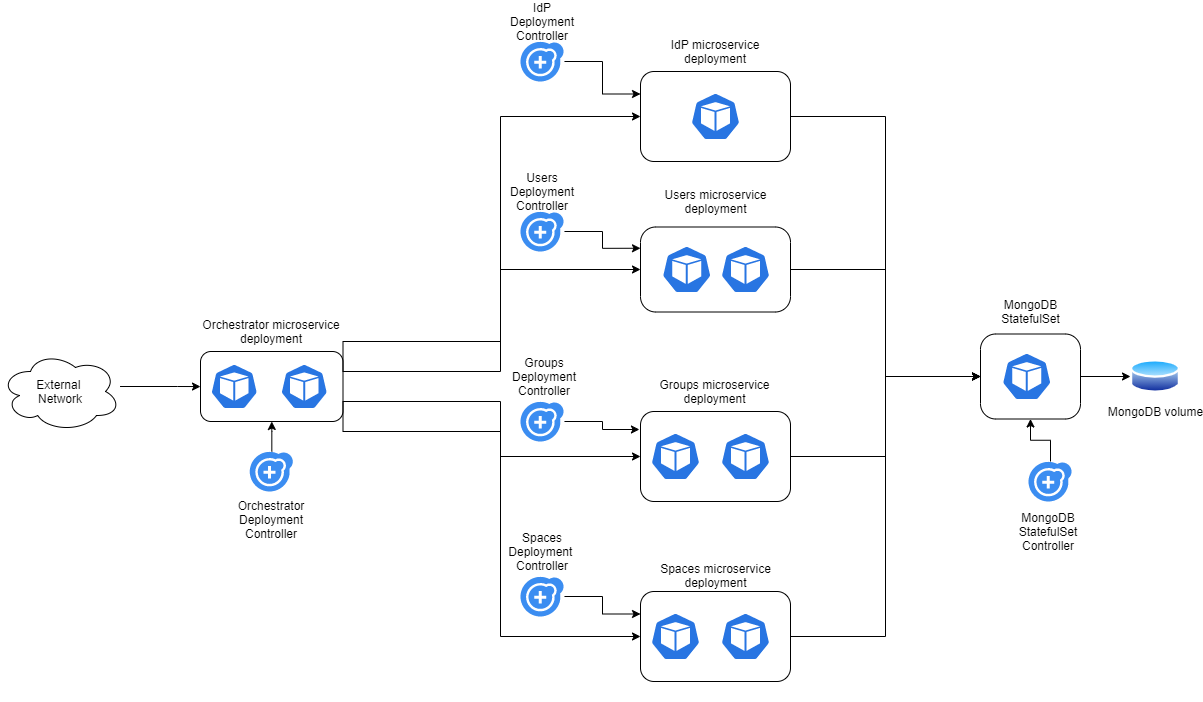

The diagram above was exported from draw.io. Its source (the exported page's mxGraphModel, read from the mxfile embedded in the PNG):
<mxGraphModel dx="1715" dy="503" grid="1" gridSize="10" guides="1" tooltips="1" connect="1" arrows="1" fold="1" page="1" pageScale="1" pageWidth="827" pageHeight="1169" math="0" shadow="0">
  <root>
    <mxCell id="0" />
    <mxCell id="1" parent="0" />
    <mxCell id="6" style="edgeStyle=orthogonalEdgeStyle;rounded=0;orthogonalLoop=1;jettySize=auto;html=1;" parent="1" source="4" edge="1">
      <mxGeometry relative="1" as="geometry">
        <Array as="points">
          <mxPoint x="-13" y="395" />
          <mxPoint x="-13" y="395" />
        </Array>
        <mxPoint x="10" y="395.0588235294117" as="targetPoint" />
      </mxGeometry>
    </mxCell>
    <mxCell id="4" value="External &lt;br&gt;Network" style="ellipse;shape=cloud;whiteSpace=wrap;html=1;" parent="1" vertex="1">
      <mxGeometry x="-190" y="360" width="120" height="80" as="geometry" />
    </mxCell>
    <mxCell id="13" value="" style="group" parent="1" vertex="1" connectable="0">
      <mxGeometry x="450" y="10" width="150" height="160" as="geometry" />
    </mxCell>
    <mxCell id="11" value="" style="rounded=1;whiteSpace=wrap;html=1;" parent="13" vertex="1">
      <mxGeometry y="70" width="150" height="90" as="geometry" />
    </mxCell>
    <mxCell id="2" value="" style="html=1;dashed=0;whitespace=wrap;fillColor=#2875E2;strokeColor=#ffffff;points=[[0.005,0.63,0],[0.1,0.2,0],[0.9,0.2,0],[0.5,0,0],[0.995,0.63,0],[0.72,0.99,0],[0.5,1,0],[0.28,0.99,0]];shape=mxgraph.kubernetes.icon;prIcon=pod" parent="13" vertex="1">
      <mxGeometry x="50" y="91" width="50" height="48" as="geometry" />
    </mxCell>
    <mxCell id="12" value="IdP microservice deployment" style="text;html=1;strokeColor=none;fillColor=none;align=center;verticalAlign=middle;whiteSpace=wrap;rounded=0;" parent="13" vertex="1">
      <mxGeometry x="21.25" y="40" width="107.5" height="20" as="geometry" />
    </mxCell>
    <mxCell id="14" value="" style="group" parent="1" vertex="1" connectable="0">
      <mxGeometry x="450" y="193" width="150" height="150" as="geometry" />
    </mxCell>
    <mxCell id="15" value="" style="rounded=1;whiteSpace=wrap;html=1;arcSize=18;" parent="14" vertex="1">
      <mxGeometry y="42.5" width="150" height="85" as="geometry" />
    </mxCell>
    <mxCell id="16" value="" style="html=1;dashed=0;whitespace=wrap;fillColor=#2875E2;strokeColor=#ffffff;points=[[0.005,0.63,0],[0.1,0.2,0],[0.9,0.2,0],[0.5,0,0],[0.995,0.63,0],[0.72,0.99,0],[0.5,1,0],[0.28,0.99,0]];shape=mxgraph.kubernetes.icon;prIcon=pod" parent="14" vertex="1">
      <mxGeometry x="21.25" y="61" width="50" height="48" as="geometry" />
    </mxCell>
    <mxCell id="18" value="" style="html=1;dashed=0;whitespace=wrap;fillColor=#2875E2;strokeColor=#ffffff;points=[[0.005,0.63,0],[0.1,0.2,0],[0.9,0.2,0],[0.5,0,0],[0.995,0.63,0],[0.72,0.99,0],[0.5,1,0],[0.28,0.99,0]];shape=mxgraph.kubernetes.icon;prIcon=pod" parent="14" vertex="1">
      <mxGeometry x="80" y="61" width="50" height="48" as="geometry" />
    </mxCell>
    <mxCell id="19" value="Users microservice deployment" style="text;html=1;strokeColor=none;fillColor=none;align=center;verticalAlign=middle;whiteSpace=wrap;rounded=0;" parent="14" vertex="1">
      <mxGeometry x="21.25" y="7" width="108.75" height="20" as="geometry" />
    </mxCell>
    <mxCell id="21" value="" style="group" parent="1" vertex="1" connectable="0">
      <mxGeometry x="450" y="380" width="150" height="150" as="geometry" />
    </mxCell>
    <mxCell id="22" value="" style="rounded=1;whiteSpace=wrap;html=1;" parent="21" vertex="1">
      <mxGeometry y="40" width="150" height="90" as="geometry" />
    </mxCell>
    <mxCell id="23" value="" style="html=1;dashed=0;whitespace=wrap;fillColor=#2875E2;strokeColor=#ffffff;points=[[0.005,0.63,0],[0.1,0.2,0],[0.9,0.2,0],[0.5,0,0],[0.995,0.63,0],[0.72,0.99,0],[0.5,1,0],[0.28,0.99,0]];shape=mxgraph.kubernetes.icon;prIcon=pod" parent="21" vertex="1">
      <mxGeometry x="10" y="61" width="50" height="48" as="geometry" />
    </mxCell>
    <mxCell id="25" value="" style="html=1;dashed=0;whitespace=wrap;fillColor=#2875E2;strokeColor=#ffffff;points=[[0.005,0.63,0],[0.1,0.2,0],[0.9,0.2,0],[0.5,0,0],[0.995,0.63,0],[0.72,0.99,0],[0.5,1,0],[0.28,0.99,0]];shape=mxgraph.kubernetes.icon;prIcon=pod" parent="21" vertex="1">
      <mxGeometry x="80" y="61" width="50" height="48" as="geometry" />
    </mxCell>
    <mxCell id="26" value="Groups microservice deployment" style="text;html=1;strokeColor=none;fillColor=none;align=center;verticalAlign=middle;whiteSpace=wrap;rounded=0;" parent="21" vertex="1">
      <mxGeometry y="10" width="148.75" height="20" as="geometry" />
    </mxCell>
    <mxCell id="27" value="" style="group" parent="1" vertex="1" connectable="0">
      <mxGeometry x="450" y="560" width="150" height="150" as="geometry" />
    </mxCell>
    <mxCell id="28" value="" style="rounded=1;whiteSpace=wrap;html=1;" parent="27" vertex="1">
      <mxGeometry y="40" width="150" height="90" as="geometry" />
    </mxCell>
    <mxCell id="29" value="" style="html=1;dashed=0;whitespace=wrap;fillColor=#2875E2;strokeColor=#ffffff;points=[[0.005,0.63,0],[0.1,0.2,0],[0.9,0.2,0],[0.5,0,0],[0.995,0.63,0],[0.72,0.99,0],[0.5,1,0],[0.28,0.99,0]];shape=mxgraph.kubernetes.icon;prIcon=pod" parent="27" vertex="1">
      <mxGeometry x="10" y="61" width="50" height="48" as="geometry" />
    </mxCell>
    <mxCell id="31" value="" style="html=1;dashed=0;whitespace=wrap;fillColor=#2875E2;strokeColor=#ffffff;points=[[0.005,0.63,0],[0.1,0.2,0],[0.9,0.2,0],[0.5,0,0],[0.995,0.63,0],[0.72,0.99,0],[0.5,1,0],[0.28,0.99,0]];shape=mxgraph.kubernetes.icon;prIcon=pod" parent="27" vertex="1">
      <mxGeometry x="80" y="61" width="50" height="48" as="geometry" />
    </mxCell>
    <mxCell id="32" value="Spaces microservice deployment" style="text;html=1;strokeColor=none;fillColor=none;align=center;verticalAlign=middle;whiteSpace=wrap;rounded=0;" parent="27" vertex="1">
      <mxGeometry x="5.620000000000001" y="14" width="138.75" height="20" as="geometry" />
    </mxCell>
    <mxCell id="46" value="" style="group" parent="1" vertex="1" connectable="0">
      <mxGeometry x="10" y="310" width="190" height="150" as="geometry" />
    </mxCell>
    <mxCell id="47" value="" style="rounded=1;whiteSpace=wrap;html=1;" parent="46" vertex="1">
      <mxGeometry y="50" width="142.5" height="70" as="geometry" />
    </mxCell>
    <mxCell id="48" value="" style="html=1;dashed=0;whitespace=wrap;fillColor=#2875E2;strokeColor=#ffffff;points=[[0.005,0.63,0],[0.1,0.2,0],[0.9,0.2,0],[0.5,0,0],[0.995,0.63,0],[0.72,0.99,0],[0.5,1,0],[0.28,0.99,0]];shape=mxgraph.kubernetes.icon;prIcon=pod" parent="46" vertex="1">
      <mxGeometry x="10" y="61" width="47.5" height="48" as="geometry" />
    </mxCell>
    <mxCell id="50" value="" style="html=1;dashed=0;whitespace=wrap;fillColor=#2875E2;strokeColor=#ffffff;points=[[0.005,0.63,0],[0.1,0.2,0],[0.9,0.2,0],[0.5,0,0],[0.995,0.63,0],[0.72,0.99,0],[0.5,1,0],[0.28,0.99,0]];shape=mxgraph.kubernetes.icon;prIcon=pod" parent="46" vertex="1">
      <mxGeometry x="80" y="61" width="47.5" height="48" as="geometry" />
    </mxCell>
    <mxCell id="51" value="Orchestrator microservice deployment" style="text;html=1;strokeColor=none;fillColor=none;align=center;verticalAlign=middle;whiteSpace=wrap;rounded=0;" parent="46" vertex="1">
      <mxGeometry x="-27.9015" y="20" width="198.3125" height="20" as="geometry" />
    </mxCell>
    <mxCell id="67" style="edgeStyle=orthogonalEdgeStyle;rounded=0;orthogonalLoop=1;jettySize=auto;html=1;entryX=0;entryY=0.5;entryDx=0;entryDy=0;exitX=1;exitY=0.25;exitDx=0;exitDy=0;" parent="1" source="47" target="11" edge="1">
      <mxGeometry relative="1" as="geometry">
        <Array as="points">
          <mxPoint x="152" y="350" />
          <mxPoint x="310" y="350" />
          <mxPoint x="310" y="125" />
        </Array>
        <mxPoint x="245.82352941176487" y="350" as="sourcePoint" />
      </mxGeometry>
    </mxCell>
    <mxCell id="68" style="edgeStyle=orthogonalEdgeStyle;rounded=0;orthogonalLoop=1;jettySize=auto;html=1;entryX=0;entryY=0.5;entryDx=0;entryDy=0;exitX=1;exitY=0.25;exitDx=0;exitDy=0;" parent="1" source="47" target="15" edge="1">
      <mxGeometry relative="1" as="geometry">
        <Array as="points">
          <mxPoint x="152" y="380" />
          <mxPoint x="310" y="380" />
          <mxPoint x="310" y="278" />
        </Array>
        <mxPoint x="245.82352941176487" y="380" as="sourcePoint" />
      </mxGeometry>
    </mxCell>
    <mxCell id="69" style="edgeStyle=orthogonalEdgeStyle;rounded=0;orthogonalLoop=1;jettySize=auto;html=1;entryX=0;entryY=0.5;entryDx=0;entryDy=0;exitX=1;exitY=0.75;exitDx=0;exitDy=0;" parent="1" source="47" target="22" edge="1">
      <mxGeometry relative="1" as="geometry">
        <Array as="points">
          <mxPoint x="152" y="440" />
          <mxPoint x="310" y="440" />
          <mxPoint x="310" y="465" />
        </Array>
        <mxPoint x="245.82352941176487" y="440" as="sourcePoint" />
      </mxGeometry>
    </mxCell>
    <mxCell id="70" style="edgeStyle=orthogonalEdgeStyle;rounded=0;orthogonalLoop=1;jettySize=auto;html=1;entryX=0;entryY=0.5;entryDx=0;entryDy=0;exitX=1;exitY=0.75;exitDx=0;exitDy=0;" parent="1" source="47" target="28" edge="1">
      <mxGeometry relative="1" as="geometry">
        <Array as="points">
          <mxPoint x="152" y="410" />
          <mxPoint x="310" y="410" />
          <mxPoint x="310" y="645" />
        </Array>
        <mxPoint x="245.82352941176487" y="410" as="sourcePoint" />
      </mxGeometry>
    </mxCell>
    <mxCell id="109" style="edgeStyle=orthogonalEdgeStyle;rounded=0;orthogonalLoop=1;jettySize=auto;html=1;entryX=0;entryY=0.25;entryDx=0;entryDy=0;" parent="1" source="98" target="11" edge="1">
      <mxGeometry relative="1" as="geometry" />
    </mxCell>
    <mxCell id="98" value="" style="html=1;aspect=fixed;strokeColor=none;shadow=0;align=center;verticalAlign=top;fillColor=#3B8DF1;shape=mxgraph.gcp2.replication_controller" parent="1" vertex="1">
      <mxGeometry x="330" y="50" width="43.96" height="40" as="geometry" />
    </mxCell>
    <mxCell id="106" style="edgeStyle=orthogonalEdgeStyle;rounded=0;orthogonalLoop=1;jettySize=auto;html=1;entryX=0;entryY=0.25;entryDx=0;entryDy=0;" parent="1" source="105" target="15" edge="1">
      <mxGeometry relative="1" as="geometry">
        <mxPoint x="430" y="240" as="targetPoint" />
      </mxGeometry>
    </mxCell>
    <mxCell id="105" value="" style="html=1;aspect=fixed;strokeColor=none;shadow=0;align=center;verticalAlign=top;fillColor=#3B8DF1;shape=mxgraph.gcp2.replication_controller" parent="1" vertex="1">
      <mxGeometry x="330" y="220" width="43.96" height="40" as="geometry" />
    </mxCell>
    <mxCell id="110" style="edgeStyle=orthogonalEdgeStyle;rounded=0;orthogonalLoop=1;jettySize=auto;html=1;entryX=-0.007;entryY=0.2;entryDx=0;entryDy=0;entryPerimeter=0;" parent="1" source="107" target="22" edge="1">
      <mxGeometry relative="1" as="geometry" />
    </mxCell>
    <mxCell id="107" value="" style="html=1;aspect=fixed;strokeColor=none;shadow=0;align=center;verticalAlign=top;fillColor=#3B8DF1;shape=mxgraph.gcp2.replication_controller" parent="1" vertex="1">
      <mxGeometry x="330" y="410" width="43.96" height="40" as="geometry" />
    </mxCell>
    <mxCell id="111" style="edgeStyle=orthogonalEdgeStyle;rounded=0;orthogonalLoop=1;jettySize=auto;html=1;entryX=0;entryY=0.25;entryDx=0;entryDy=0;" parent="1" source="108" target="28" edge="1">
      <mxGeometry relative="1" as="geometry">
        <mxPoint x="440" y="610" as="targetPoint" />
      </mxGeometry>
    </mxCell>
    <mxCell id="108" value="" style="html=1;aspect=fixed;strokeColor=none;shadow=0;align=center;verticalAlign=top;fillColor=#3B8DF1;shape=mxgraph.gcp2.replication_controller" parent="1" vertex="1">
      <mxGeometry x="330" y="585" width="43.96" height="40" as="geometry" />
    </mxCell>
    <mxCell id="112" value="IdP Deployment Controller" style="text;html=1;strokeColor=none;fillColor=none;align=center;verticalAlign=middle;whiteSpace=wrap;rounded=0;" parent="1" vertex="1">
      <mxGeometry x="331.98" y="20" width="40" height="20" as="geometry" />
    </mxCell>
    <mxCell id="113" value="Users Deployment Controller" style="text;html=1;strokeColor=none;fillColor=none;align=center;verticalAlign=middle;whiteSpace=wrap;rounded=0;" parent="1" vertex="1">
      <mxGeometry x="331.98" y="190" width="40" height="20" as="geometry" />
    </mxCell>
    <mxCell id="114" value="Groups Deployment Controller" style="text;html=1;strokeColor=none;fillColor=none;align=center;verticalAlign=middle;whiteSpace=wrap;rounded=0;" parent="1" vertex="1">
      <mxGeometry x="333.96" y="375" width="40" height="20" as="geometry" />
    </mxCell>
    <mxCell id="115" value="Spaces Deployment&amp;nbsp; Controller" style="text;html=1;strokeColor=none;fillColor=none;align=center;verticalAlign=middle;whiteSpace=wrap;rounded=0;" parent="1" vertex="1">
      <mxGeometry x="331.98" y="550" width="40" height="20" as="geometry" />
    </mxCell>
    <mxCell id="117" value="MongoDB volume" style="aspect=fixed;perimeter=ellipsePerimeter;html=1;align=center;shadow=0;dashed=0;spacingTop=3;image;image=img/lib/active_directory/database.svg;" parent="1" vertex="1">
      <mxGeometry x="940" y="366.5" width="50" height="37" as="geometry" />
    </mxCell>
    <mxCell id="120" style="edgeStyle=orthogonalEdgeStyle;rounded=0;orthogonalLoop=1;jettySize=auto;html=1;entryX=0;entryY=0.5;entryDx=0;entryDy=0;exitX=1;exitY=0.5;exitDx=0;exitDy=0;" parent="1" source="130" target="117" edge="1">
      <mxGeometry relative="1" as="geometry">
        <mxPoint x="980" y="319.0588235294117" as="sourcePoint" />
      </mxGeometry>
    </mxCell>
    <mxCell id="125" style="edgeStyle=orthogonalEdgeStyle;rounded=0;orthogonalLoop=1;jettySize=auto;html=1;" parent="1" source="124" target="47" edge="1">
      <mxGeometry relative="1" as="geometry" />
    </mxCell>
    <mxCell id="124" value="" style="html=1;aspect=fixed;strokeColor=none;shadow=0;align=center;verticalAlign=top;fillColor=#3B8DF1;shape=mxgraph.gcp2.replication_controller" parent="1" vertex="1">
      <mxGeometry x="59.269999999999996" y="460" width="43.96" height="40" as="geometry" />
    </mxCell>
    <mxCell id="126" value="Orchestrator Deployment Controller" style="text;html=1;strokeColor=none;fillColor=none;align=center;verticalAlign=middle;whiteSpace=wrap;rounded=0;" parent="1" vertex="1">
      <mxGeometry x="61.25" y="518" width="40" height="20" as="geometry" />
    </mxCell>
    <mxCell id="129" value="" style="group" parent="1" vertex="1" connectable="0">
      <mxGeometry x="790" y="300" width="150" height="150" as="geometry" />
    </mxCell>
    <mxCell id="130" value="" style="rounded=1;whiteSpace=wrap;html=1;arcSize=18;" parent="129" vertex="1">
      <mxGeometry y="42.5" width="100" height="85" as="geometry" />
    </mxCell>
    <mxCell id="131" value="" style="html=1;dashed=0;whitespace=wrap;fillColor=#2875E2;strokeColor=#ffffff;points=[[0.005,0.63,0],[0.1,0.2,0],[0.9,0.2,0],[0.5,0,0],[0.995,0.63,0],[0.72,0.99,0],[0.5,1,0],[0.28,0.99,0]];shape=mxgraph.kubernetes.icon;prIcon=pod" parent="129" vertex="1">
      <mxGeometry x="21.25" y="61" width="50" height="48" as="geometry" />
    </mxCell>
    <mxCell id="133" value="MongoDB&lt;br&gt;StatefulSet" style="text;html=1;strokeColor=none;fillColor=none;align=center;verticalAlign=middle;whiteSpace=wrap;rounded=0;" parent="129" vertex="1">
      <mxGeometry x="-4.370000000000001" y="10" width="108.75" height="20" as="geometry" />
    </mxCell>
    <mxCell id="139" style="edgeStyle=orthogonalEdgeStyle;rounded=0;orthogonalLoop=1;jettySize=auto;html=1;" parent="1" source="134" target="130" edge="1">
      <mxGeometry relative="1" as="geometry" />
    </mxCell>
    <mxCell id="134" value="" style="html=1;aspect=fixed;strokeColor=none;shadow=0;align=center;verticalAlign=top;fillColor=#3B8DF1;shape=mxgraph.gcp2.replication_controller" parent="1" vertex="1">
      <mxGeometry x="838.02" y="470" width="43.96" height="40" as="geometry" />
    </mxCell>
    <mxCell id="135" value="MongoDB StatefulSet &lt;br&gt;Controller" style="text;html=1;strokeColor=none;fillColor=none;align=center;verticalAlign=middle;whiteSpace=wrap;rounded=0;" parent="1" vertex="1">
      <mxGeometry x="838.02" y="530" width="40" height="20" as="geometry" />
    </mxCell>
    <mxCell id="140" style="edgeStyle=orthogonalEdgeStyle;rounded=0;orthogonalLoop=1;jettySize=auto;html=1;entryX=0;entryY=0.5;entryDx=0;entryDy=0;" parent="1" source="11" target="130" edge="1">
      <mxGeometry relative="1" as="geometry" />
    </mxCell>
    <mxCell id="141" style="edgeStyle=orthogonalEdgeStyle;rounded=0;orthogonalLoop=1;jettySize=auto;html=1;entryX=0;entryY=0.5;entryDx=0;entryDy=0;" parent="1" source="15" target="130" edge="1">
      <mxGeometry relative="1" as="geometry" />
    </mxCell>
    <mxCell id="142" style="edgeStyle=orthogonalEdgeStyle;rounded=0;orthogonalLoop=1;jettySize=auto;html=1;entryX=0;entryY=0.5;entryDx=0;entryDy=0;" parent="1" source="22" target="130" edge="1">
      <mxGeometry relative="1" as="geometry" />
    </mxCell>
    <mxCell id="143" style="edgeStyle=orthogonalEdgeStyle;rounded=0;orthogonalLoop=1;jettySize=auto;html=1;entryX=0;entryY=0.5;entryDx=0;entryDy=0;" parent="1" source="28" target="130" edge="1">
      <mxGeometry relative="1" as="geometry" />
    </mxCell>
  </root>
</mxGraphModel>